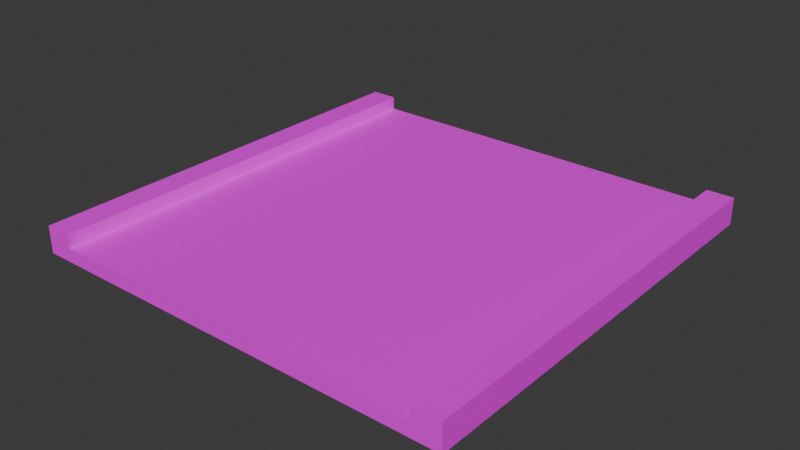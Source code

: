 # Source: straight.blend  (saved by Blender 5.0.119; exported with 4.5.12 LTS)
import bpy
from mathutils import Matrix  # noqa: F401  (used for matrix-valued properties, if any)

bpy.ops.wm.read_factory_settings(use_empty=True)
scene = bpy.context.scene
scene.name = 'Scene'

# ---- images (referenced by path relative to the original .blend; pixels are not part of the script)
import os
ASSET_DIR = os.environ.get("B2B_ASSET_DIR", "")  # directory of the original .blend (textures are referenced by path, not embedded)
HERE = os.path.dirname(os.path.abspath(__file__))  # packed textures are extracted next to this script under _unpacked/

def load_image(name, relpath, width, height, colorspace="sRGB"):
    """Load a texture the original file referenced (path relative to the .blend, or extracted next to this script)."""
    p = next((c for c in (os.path.join(HERE, relpath), os.path.join(ASSET_DIR, relpath)) if relpath and os.path.exists(c)), "")
    if p:
        img = bpy.data.images.load(p, check_existing=True)
        img.name = name
    else:  # same state as the original file: an image datablock whose file is absent (Cycles renders it pink)
        img = bpy.data.images.new(name, width, height)
        img.source = "FILE"
        img.filepath = "//" + (relpath or name)
    img.colorspace_settings.name = colorspace
    return img
img_asphalt_png = load_image('asphalt.png', 'asphalt.png', 1024, 1024, 'sRGB')

# ---- materials (node trees are filled in below, after node groups)
mat_material_001 = bpy.data.materials.new('Material.001')

# ---- material node trees
mat_material_001.use_nodes = True; mat_material_001.node_tree.nodes.clear()
_N = mat_material_001.node_tree.nodes; _L = mat_material_001.node_tree.links
n0 = _N.new('ShaderNodeBsdfPrincipled'); n0.name = 'Principled BSDF'; n0.location = (-200, 100)
n1 = _N.new('ShaderNodeOutputMaterial'); n1.name = 'Material Output'; n1.location = (200, 100)
n2 = _N.new('ShaderNodeTexImage'); n2.name = 'Image Texture'; n2.location = (-490, 75)
n2.image = img_asphalt_png
_L.new(n0.outputs[0], n1.inputs[0])
_L.new(n2.outputs[0], n0.inputs[0])
n1.is_active_output = True

# ---- world
world_world = bpy.data.worlds.new('World'); scene.world = world_world
world_world.use_nodes = True; world_world.node_tree.nodes.clear()
_N = world_world.node_tree.nodes; _L = world_world.node_tree.links
n0 = _N.new('ShaderNodeOutputWorld'); n0.name = 'World Output'; n0.location = (200, 100)
n1 = _N.new('ShaderNodeBackground'); n1.name = 'Background'; n1.location = (-200, 100)
n1.inputs[0].default_value = (0.05088, 0.05088, 0.05088, 1.0)
_L.new(n1.outputs[0], n0.inputs[0])
n0.is_active_output = True
world_world.color = (0.05088, 0.05088, 0.05088)
world_world.sun_shadow_jitter_overblur = 0.0

# ---- meshes
me_cube_001 = bpy.data.meshes.new('Cube.001')
me_cube_001.from_pydata([(-16.0, -16.0, 0.0), (-16.0, 16.0, 0.0), (16.0, -16.0, 0.0), (16.0, 16.0, 0.0), (14.0, 16.0, 0.0), (-14.0, -16.0, 1.0), (-14.0, 16.0, 1.0), (14.0, -16.0, 1.0), (14.0, 16.0, 1.0), (-14.0, 16.0, 0.0), (-14.0, -16.0, 1.0), (-14.0, 16.0, 1.0), (14.0, -16.0, 0.0), (-14.0, -16.0, 2.0), (-14.0, 16.0, 2.0), (-16.0, -16.0, 2.0), (-16.0, 16.0, 2.0), (16.0, -16.0, 2.0), (16.0, 16.0, 2.0), (14.0, -16.0, 2.0), (14.0, 16.0, 2.0), (-14.0, -16.0, 0.0)], [], [(0, 15, 16, 1), (10, 7, 12, 21), (8, 4, 9, 11), (1, 3, 2, 0), (13, 15, 0, 21), (6, 5, 7, 8), (4, 20, 18, 3), (9, 1, 16, 14), (10, 11, 14, 13), (15, 13, 14, 16), (12, 2, 17, 19), (20, 19, 17, 18), (2, 3, 18, 17), (7, 19, 20, 8)])
_uv = me_cube_001.uv_layers.new(name='UVMap')
_uv.uv.foreach_set('vector', [0.531, 0.6062, 0.531, 0.6394, 9.125e-08, 0.6394, 8.979e-08, 0.6062, 0.4646, 0.7544, 2.935e-08, 0.7544, 2.988e-08, 0.7378, 0.4646, 0.7378, 0.002212, 0.7345, 0.002212, 0.7179, 0.4668, 0.7179, 0.4668, 0.7345, 0.5321, 0.5321, 0.001106, 0.5321, 0.001106, 0.001106, 0.5321, 0.001106, 0.5664, 0.5708, 0.5332, 0.5708, 0.5332, 0.5376, 0.5664, 0.5376, 0.5354, 0.531, 0.5354, 9.495e-08, 1.0, 9.495e-08, 1.0, 0.531, 0.6018, 0.5332, 0.6018, 0.5664, 0.5686, 0.5664, 0.5686, 0.5332, 0.5686, 0.5686, 0.6018, 0.5686, 0.6018, 0.6018, 0.5686, 0.6018, -5.635e-09, 0.6781, 0.531, 0.6781, 0.531, 0.6947, -6.162e-09, 0.6947, -6.795e-09, 0.5686, -8.245e-09, 0.5354, 0.531, 0.5354, 0.531, 0.5686, 0.5354, 0.604, 0.5686, 0.604, 0.5686, 0.6372, 0.5354, 0.6372, 0.531, 0.604, 2.64e-08, 0.604, 2.495e-08, 0.5708, 0.531, 0.5708, 9.134e-08, 0.6416, 0.531, 0.6416, 0.531, 0.6748, 9.279e-08, 0.6748, 0.531, 0.698, 0.531, 0.7146, -4.122e-10, 0.7146, -1.138e-09, 0.698])
_ca = me_cube_001.color_attributes.new('Attribute', 'BYTE_COLOR', 'CORNER')
_ca.data.foreach_set('color', [1.0, 1.0, 1.0, 1.0, 1.0, 1.0, 1.0, 1.0, 1.0, 1.0, 1.0, 1.0, 1.0, 1.0, 1.0, 1.0, 1.0, 1.0, 1.0, 1.0, 1.0, 1.0, 1.0, 1.0, 1.0, 1.0, 1.0, 1.0, 1.0, 1.0, 1.0, 1.0, 1.0, 1.0, 1.0, 1.0, 1.0, 1.0, 1.0, 1.0, 1.0, 1.0, 1.0, 1.0, 1.0, 1.0, 1.0, 1.0, 1.0, 1.0, 1.0, 1.0, 1.0, 1.0, 1.0, 1.0, 1.0, 1.0, 1.0, 1.0, 1.0, 1.0, 1.0, 1.0, 1.0, 1.0, 1.0, 1.0, 1.0, 1.0, 1.0, 1.0, 1.0, 1.0, 1.0, 1.0, 1.0, 1.0, 1.0, 1.0, 1.0, 1.0, 1.0, 1.0, 1.0, 1.0, 1.0, 1.0, 1.0, 1.0, 1.0, 1.0, 1.0, 1.0, 1.0, 1.0, 1.0, 1.0, 1.0, 1.0, 1.0, 1.0, 1.0, 1.0, 1.0, 1.0, 1.0, 1.0, 1.0, 1.0, 1.0, 1.0, 1.0, 1.0, 1.0, 1.0, 1.0, 1.0, 1.0, 1.0, 1.0, 1.0, 1.0, 1.0, 1.0, 1.0, 1.0, 1.0, 1.0, 1.0, 1.0, 1.0, 1.0, 1.0, 1.0, 1.0, 1.0, 1.0, 1.0, 1.0, 1.0, 1.0, 1.0, 1.0, 1.0, 1.0, 1.0, 1.0, 1.0, 1.0, 1.0, 1.0, 1.0, 1.0, 1.0, 1.0, 1.0, 1.0, 1.0, 1.0, 1.0, 1.0, 1.0, 1.0, 1.0, 1.0, 1.0, 1.0, 1.0, 1.0, 1.0, 1.0, 1.0, 1.0, 1.0, 1.0, 1.0, 1.0, 1.0, 1.0, 1.0, 1.0, 1.0, 1.0, 1.0, 1.0, 1.0, 1.0, 1.0, 1.0, 1.0, 1.0, 1.0, 1.0, 1.0, 1.0, 1.0, 1.0, 1.0, 1.0, 1.0, 1.0, 1.0, 1.0, 1.0, 1.0, 1.0, 1.0, 1.0, 1.0, 1.0, 1.0, 1.0, 1.0, 1.0, 1.0, 1.0, 1.0, 1.0, 1.0, 1.0, 1.0, 1.0, 1.0])
me_cube_001.materials.append(mat_material_001)
me_cube_001.update()

# ---- objects
ob_cube = bpy.data.objects.new('Cube', me_cube_001)

# ---- transforms, parenting, visibility, modifiers, constraints
ob_cube.location = (0.0, 0.0, 0.0)

# ---- collection membership
scene.collection.objects.link(ob_cube)

# ---- scene / render settings (as saved in the file)
scene.frame_start = 1; scene.frame_end = 250; scene.frame_set(1)
scene.render.engine = 'BLENDER_EEVEE_NEXT'
scene.render.bake_bias = 0.0
scene.render.bake_samples = 0
scene.cycles.sampling_pattern = 'TABULATED_SOBOL'
scene.eevee.use_volume_custom_range = False
bpy.context.view_layer.update()

# ---- added for rendering (the .blend has no active camera and no usable light): camera, sun
cam_auto = bpy.data.cameras.new('AutoCamera')
cam_auto.lens = 50.0
cam_auto.sensor_width = 36.0
cam_auto.clip_end = 1000.0
ob_auto_camera = bpy.data.objects.new('AutoCamera', cam_auto)
scene.collection.objects.link(ob_auto_camera)
ob_auto_camera.location = (41.9118, -50.2941, 34.5294)
ob_auto_camera.rotation_euler = (1.09748, -7.21219e-08, 0.694738)
scene.camera = ob_auto_camera
light_auto_sun = bpy.data.lights.new('AutoSun', 'SUN')
light_auto_sun.energy = 3.0
light_auto_sun.angle = 0.0523599
ob_auto_sun = bpy.data.objects.new('AutoSun', light_auto_sun)
scene.collection.objects.link(ob_auto_sun)
ob_auto_sun.rotation_euler = (0.872665, 0.174533, 0.523599)
bpy.context.view_layer.update()
